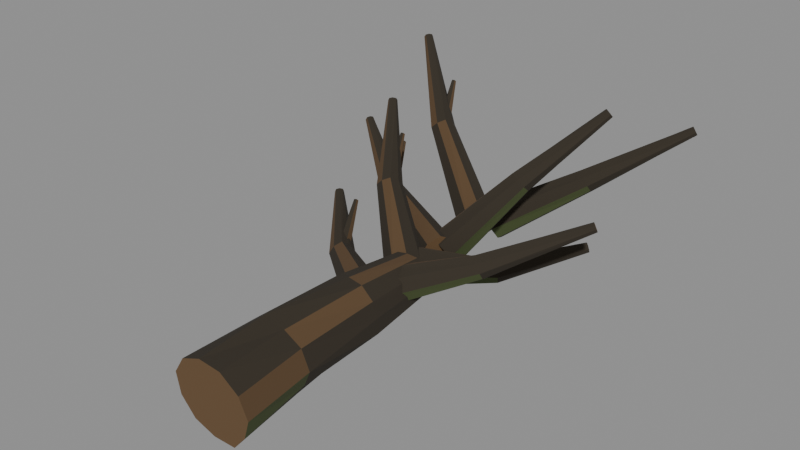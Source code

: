 # Source: wood_009b_high_branch_crown.blend  (saved by Blender 5.2.45; exported with 4.5.12 LTS)
import bpy
from mathutils import Matrix  # noqa: F401  (used for matrix-valued properties, if any)

bpy.ops.wm.read_factory_settings(use_empty=True)
scene = bpy.context.scene
scene.name = 'Scene'

# ---- materials (node trees are filled in below, after node groups)
mat_mat__wood_dark_bark = bpy.data.materials.new('mat__wood_dark_bark')
mat_mat__wood_dark_bark.diffuse_color = (0.02956, 0.02217, 0.01298, 1.0)
mat_mat__wood_bark_ochre = bpy.data.materials.new('mat__wood_bark_ochre')
mat_mat__wood_bark_ochre.diffuse_color = (0.09306, 0.05286, 0.02217, 1.0)
mat_mat__wood_warm_break = bpy.data.materials.new('mat__wood_warm_break')
mat_mat__wood_warm_break.diffuse_color = (0.1413, 0.08022, 0.0331, 1.0)
mat_mat__wood_algae_olive = bpy.data.materials.new('mat__wood_algae_olive')
mat_mat__wood_algae_olive.diffuse_color = (0.06125, 0.08228, 0.02416, 1.0)

# ---- material node trees
mat_mat__wood_dark_bark.use_nodes = True; mat_mat__wood_dark_bark.node_tree.nodes.clear()
_N = mat_mat__wood_dark_bark.node_tree.nodes; _L = mat_mat__wood_dark_bark.node_tree.links
n0 = _N.new('ShaderNodeBsdfPrincipled'); n0.name = 'Principled BSDF'; n0.location = (-200, 100)
n0.inputs[0].default_value = (0.02956, 0.02217, 0.01298, 1.0)
n0.inputs[2].default_value = 0.94
n0.inputs[10].default_value = 0.005
n1 = _N.new('ShaderNodeOutputMaterial'); n1.name = 'Material Output'; n1.location = (200, 100)
_L.new(n0.outputs[0], n1.inputs[0])
n1.is_active_output = True
mat_mat__wood_bark_ochre.use_nodes = True; mat_mat__wood_bark_ochre.node_tree.nodes.clear()
_N = mat_mat__wood_bark_ochre.node_tree.nodes; _L = mat_mat__wood_bark_ochre.node_tree.links
n0 = _N.new('ShaderNodeBsdfPrincipled'); n0.name = 'Principled BSDF'; n0.location = (-200, 100)
n0.inputs[0].default_value = (0.09306, 0.05286, 0.02217, 1.0)
n0.inputs[2].default_value = 0.94
n0.inputs[10].default_value = 0.005
n1 = _N.new('ShaderNodeOutputMaterial'); n1.name = 'Material Output'; n1.location = (200, 100)
_L.new(n0.outputs[0], n1.inputs[0])
n1.is_active_output = True
mat_mat__wood_warm_break.use_nodes = True; mat_mat__wood_warm_break.node_tree.nodes.clear()
_N = mat_mat__wood_warm_break.node_tree.nodes; _L = mat_mat__wood_warm_break.node_tree.links
n0 = _N.new('ShaderNodeBsdfPrincipled'); n0.name = 'Principled BSDF'; n0.location = (-200, 100)
n0.inputs[0].default_value = (0.1413, 0.08022, 0.0331, 1.0)
n0.inputs[2].default_value = 0.94
n0.inputs[10].default_value = 0.005
n1 = _N.new('ShaderNodeOutputMaterial'); n1.name = 'Material Output'; n1.location = (200, 100)
_L.new(n0.outputs[0], n1.inputs[0])
n1.is_active_output = True
mat_mat__wood_algae_olive.use_nodes = True; mat_mat__wood_algae_olive.node_tree.nodes.clear()
_N = mat_mat__wood_algae_olive.node_tree.nodes; _L = mat_mat__wood_algae_olive.node_tree.links
n0 = _N.new('ShaderNodeBsdfPrincipled'); n0.name = 'Principled BSDF'; n0.location = (-200, 100)
n0.inputs[0].default_value = (0.06125, 0.08228, 0.02416, 1.0)
n0.inputs[2].default_value = 0.94
n0.inputs[10].default_value = 0.005
n1 = _N.new('ShaderNodeOutputMaterial'); n1.name = 'Material Output'; n1.location = (200, 100)
_L.new(n0.outputs[0], n1.inputs[0])
n1.is_active_output = True

# ---- meshes
me_wood_009b_high_branch_crown__mesh = bpy.data.meshes.new('wood_009b_high_branch_crown__mesh')
me_wood_009b_high_branch_crown__mesh.from_pydata([(1.073, -4.7, 0.55), (0.8598, -4.642, 0.0004909), (0.4634, -4.594, -0.4592), (-0.1473, -4.593, -0.4687), (-0.698, -4.616, -0.2511), (-1.022, -4.669, 0.2514), (-1.047, -4.732, 0.8557), (-0.7, -4.785, 1.353), (-0.1501, -4.809, 1.588), (0.4499, -4.803, 1.53), (0.9058, -4.761, 1.129), (1.013, -2.875, 0.75), (0.7628, -2.797, 0.265), (0.4259, -2.719, -0.1602), (-0.1197, -2.682, -0.134), (-0.6583, -2.657, -0.01411), (-0.8589, -2.705, 0.4983), (-0.9749, -2.763, 1.034), (-0.594, -2.839, 1.425), (-0.1539, -2.912, 1.752), (0.3654, -2.927, 1.562), (0.8517, -2.931, 1.298), (1.033, -0.7403, 1.05), (0.9972, -0.6868, 0.605), (0.6178, -0.6145, 0.373), (0.1979, -0.551, 0.2659), (-0.1784, -0.5292, 0.4884), (-0.4562, -0.5323, 0.8267), (-0.4193, -0.5847, 1.261), (-0.2268, -0.6513, 1.65), (0.1846, -0.7169, 1.785), (0.6128, -0.7664, 1.757), (0.939, -0.7744, 1.465), (1.021, 1.044, 1.18), (0.9745, 1.073, 0.8629), (0.7056, 1.113, 0.6929), (0.4, 1.152, 0.5909), (0.1285, 1.167, 0.7697), (-0.08681, 1.171, 1.013), (-0.03237, 1.142, 1.33), (0.08682, 1.107, 1.631), (0.4, 1.069, 1.71), (0.7224, 1.035, 1.721), (0.9253, 1.033, 1.468), (0.532, 0.17, 1.1), (0.4472, 0.0357, 0.7529), (0.2556, -0.2538, 0.5746), (0.06617, -0.5316, 0.7637), (-0.03242, -0.6707, 1.1), (0.05787, -0.5283, 1.438), (0.2444, -0.2463, 1.618), (0.4394, 0.04015, 1.446), (-1.403, 1.25, 1.071), (-1.503, 1.174, 0.8695), (-1.646, 1.028, 0.7509), (-1.763, 0.8623, 0.8703), (-1.816, 0.7559, 1.071), (-1.721, 0.8268, 1.272), (-1.578, 0.9715, 1.394), (-1.461, 1.138, 1.271), (-3.014, 2.632, 1.7), (-3.053, 2.629, 1.615), (-3.123, 2.574, 1.584), (-3.18, 2.507, 1.616), (-3.184, 2.469, 1.7), (-3.146, 2.471, 1.784), (-3.077, 2.526, 1.812), (-3.017, 2.595, 1.787), (-1.452, 1.076, 1.071), (-1.57, 1.108, 0.9477), (-1.73, 1.037, 0.9396), (-1.766, 0.9265, 1.071), (-1.655, 0.8896, 1.197), (-1.498, 0.9637, 1.199), (-2.105, 2.177, 1.891), (-2.148, 2.187, 1.849), (-2.203, 2.163, 1.845), (-2.214, 2.125, 1.891), (-2.178, 2.109, 1.937), (-2.124, 2.138, 1.933), (0.5378, -0.1894, 1.1), (0.5217, 0.01789, 0.7719), (0.3718, 0.3298, 0.6224), (0.1453, 0.5931, 0.7706), (-0.03066, 0.6784, 1.1), (-0.03354, 0.4922, 1.442), (0.1281, 0.1701, 1.578), (0.3569, -0.1003, 1.436), (2.345, 1.239, 1.796), (2.335, 1.374, 1.603), (2.247, 1.564, 1.493), (2.096, 1.705, 1.605), (1.969, 1.763, 1.796), (1.983, 1.624, 1.986), (2.068, 1.435, 2.099), (2.22, 1.295, 1.986), (4.222, 2.958, 2.85), (4.233, 3.0, 2.767), (4.186, 3.078, 2.741), (4.122, 3.144, 2.766), (4.079, 3.141, 2.85), (4.07, 3.098, 2.931), (4.113, 3.021, 2.962), (4.178, 2.958, 2.932), (0.5755, 1.604, 1.1), (0.314, 1.599, 0.8123), (0.02115, 1.385, 0.6784), (-0.1149, 1.057, 0.821), (-0.06884, 0.8046, 1.1), (0.1877, 0.8119, 1.38), (0.4723, 1.021, 1.509), (0.6151, 1.343, 1.379), (-1.072, 2.674, 2.489), (-1.238, 2.681, 2.322), (-1.432, 2.584, 2.23), (-1.531, 2.392, 2.322), (-1.531, 2.224, 2.489), (-1.361, 2.223, 2.653), (-1.166, 2.313, 2.752), (-1.071, 2.507, 2.653), (-2.409, 4.07, 3.95), (-2.462, 4.097, 3.878), (-2.543, 4.056, 3.856), (-2.604, 3.987, 3.878), (-2.594, 3.927, 3.95), (-2.538, 3.902, 4.022), (-2.458, 3.945, 4.043), (-2.4, 4.012, 4.02), (-1.138, 2.528, 2.489), (-1.258, 2.558, 2.365), (-1.415, 2.486, 2.361), (-1.452, 2.377, 2.489), (-1.343, 2.339, 2.616), (-1.191, 2.415, 2.61), (-1.793, 3.627, 3.309), (-1.836, 3.636, 3.268), (-1.892, 3.613, 3.262), (-1.901, 3.576, 3.309), (-1.866, 3.559, 3.355), (-1.813, 3.588, 3.35), (0.5853, 1.214, 1.1), (0.4552, 1.317, 0.7532), (0.2159, 1.57, 0.5863), (0.002769, 1.839, 0.7587), (-0.08357, 1.984, 1.1), (0.05063, 1.875, 1.437), (0.283, 1.629, 1.597), (0.5075, 1.351, 1.455), (1.908, 2.616, 0.9324), (1.845, 2.712, 0.7262), (1.712, 2.87, 0.6105), (1.564, 3.012, 0.7291), (1.468, 3.088, 0.9324), (1.536, 2.987, 1.137), (1.668, 2.83, 1.253), (1.817, 2.686, 1.138), (3.334, 4.315, 1.48), (3.33, 4.351, 1.391), (3.27, 4.42, 1.364), (3.203, 4.478, 1.394), (3.164, 4.486, 1.48), (3.173, 4.447, 1.565), (3.23, 4.38, 1.596), (3.297, 4.322, 1.566), (0.4824, 2.922, 1.1), (0.3492, 2.791, 0.7558), (0.1669, 2.491, 0.5828), (0.0424, 2.167, 0.7594), (0.02957, 2.002, 1.1), (0.154, 2.12, 1.433), (0.3309, 2.41, 1.603), (0.4576, 2.733, 1.441), (-2.122, 3.976, 1.607), (-2.228, 3.901, 1.41), (-2.358, 3.742, 1.299), (-2.439, 3.552, 1.409), (-2.453, 3.426, 1.607), (-2.348, 3.498, 1.803), (-2.216, 3.657, 1.92), (-2.139, 3.846, 1.802), (-4.331, 5.345, 2.55), (-4.371, 5.342, 2.464), (-4.433, 5.274, 2.437), (-4.476, 5.197, 2.468), (-4.472, 5.152, 2.55), (-4.428, 5.162, 2.633), (-4.368, 5.227, 2.66), (-4.324, 5.303, 2.633), (-2.128, 3.776, 1.607), (-2.247, 3.806, 1.486), (-2.406, 3.737, 1.475), (-2.445, 3.625, 1.607), (-2.332, 3.586, 1.737), (-2.177, 3.665, 1.73), (-2.782, 4.877, 2.427), (-2.824, 4.886, 2.385), (-2.88, 4.863, 2.38), (-2.889, 4.825, 2.427), (-2.854, 4.809, 2.473), (-2.801, 4.838, 2.467), (0.6107, 2.445, 1.1), (0.6528, 2.731, 0.8594), (0.4991, 3.053, 0.7344), (0.1719, 3.219, 0.8491), (-0.123, 3.168, 1.1), (-0.1756, 2.873, 1.354), (0.007328, 2.554, 1.456), (0.3276, 2.383, 1.349), (1.714, 3.834, 2.803), (1.722, 4.01, 2.651), (1.627, 4.206, 2.56), (1.424, 4.286, 2.651), (1.245, 4.27, 2.803), (1.243, 4.09, 2.956), (1.337, 3.894, 3.047), (1.54, 3.814, 2.956), (2.938, 5.522, 4.45), (2.955, 5.582, 4.379), (2.899, 5.655, 4.358), (2.819, 5.703, 4.379), (2.761, 5.678, 4.45), (2.744, 5.618, 4.521), (2.802, 5.545, 4.542), (2.88, 5.5, 4.519), (0.5094, 4.546, 1.1), (0.2448, 4.505, 0.8218), (-0.02032, 4.257, 0.6823), (-0.09321, 3.911, 0.8309), (-0.0103, 3.653, 1.1), (0.2552, 3.698, 1.376), (0.508, 3.95, 1.499), (0.6153, 4.301, 1.386), (-1.709, 5.613, 2.961), (-1.878, 5.587, 2.798), (-2.057, 5.464, 2.7), (-2.119, 5.254, 2.796), (-2.088, 5.085, 2.961), (-1.917, 5.114, 3.123), (-1.739, 5.236, 3.222), (-1.681, 5.444, 3.123), (-3.571, 6.989, 4.7), (-3.631, 7.003, 4.628), (-3.704, 6.948, 4.603), (-3.751, 6.868, 4.627), (-3.729, 6.811, 4.7), (-3.669, 6.8, 4.77), (-3.598, 6.854, 4.794), (-3.553, 6.931, 4.77), (-1.739, 5.426, 2.961), (-1.855, 5.46, 2.836), (-2.011, 5.386, 2.835), (-2.051, 5.277, 2.961), (-1.942, 5.238, 3.089), (-1.787, 5.315, 3.085), (-2.39, 6.528, 3.781), (-2.434, 6.536, 3.739), (-2.489, 6.513, 3.735), (-2.499, 6.476, 3.781), (-2.464, 6.459, 3.827), (-2.411, 6.488, 3.822), (0.5229, 4.278, 1.1), (0.5805, 4.498, 0.7938), (0.4617, 4.837, 0.6402), (0.2025, 5.076, 0.8004), (-0.02365, 5.123, 1.1), (-0.07391, 4.898, 1.4), (0.04981, 4.571, 1.535), (0.2991, 4.312, 1.409), (2.371, 5.686, 2.362), (2.384, 5.839, 2.182), (2.311, 6.04, 2.078), (2.146, 6.175, 2.182), (1.998, 6.213, 2.362), (1.987, 6.059, 2.54), (2.056, 5.86, 2.648), (2.222, 5.729, 2.54), (4.271, 7.407, 3.75), (4.287, 7.456, 3.673), (4.244, 7.534, 3.649), (4.179, 7.599, 3.67), (4.128, 7.594, 3.75), (4.113, 7.544, 3.827), (4.154, 7.464, 3.857), (4.221, 7.402, 3.83)], [], [(0, 1, 12, 11), (1, 2, 13, 12), (2, 3, 14, 13), (3, 4, 15, 14), (4, 5, 16, 15), (5, 6, 17, 16), (6, 7, 18, 17), (7, 8, 19, 18), (8, 9, 20, 19), (9, 10, 21, 20), (10, 0, 11, 21), (11, 12, 23, 22), (12, 13, 24, 23), (13, 14, 25, 24), (14, 15, 26, 25), (15, 16, 27, 26), (16, 17, 28, 27), (17, 18, 29, 28), (18, 19, 30, 29), (19, 20, 31, 30), (20, 21, 32, 31), (21, 11, 22, 32), (22, 23, 34, 33), (23, 24, 35, 34), (24, 25, 36, 35), (25, 26, 37, 36), (26, 27, 38, 37), (27, 28, 39, 38), (28, 29, 40, 39), (29, 30, 41, 40), (30, 31, 42, 41), (31, 32, 43, 42), (32, 22, 33, 43), (10, 9, 8, 7, 6, 5, 4, 3, 2, 1, 0), (33, 34, 35, 36, 37, 38, 39, 40, 41, 42, 43), (44, 45, 53, 52), (45, 46, 54, 53), (46, 47, 55, 54), (47, 48, 56, 55), (48, 49, 57, 56), (49, 50, 58, 57), (50, 51, 59, 58), (51, 44, 52, 59), (52, 53, 61, 60), (53, 54, 62, 61), (54, 55, 63, 62), (55, 56, 64, 63), (56, 57, 65, 64), (57, 58, 66, 65), (58, 59, 67, 66), (59, 52, 60, 67), (51, 50, 49, 48, 47, 46, 45, 44), (60, 61, 62, 63, 64, 65, 66, 67), (68, 69, 75, 74), (69, 70, 76, 75), (70, 71, 77, 76), (71, 72, 78, 77), (72, 73, 79, 78), (73, 68, 74, 79), (73, 72, 71, 70, 69, 68), (74, 75, 76, 77, 78, 79), (80, 81, 89, 88), (81, 82, 90, 89), (82, 83, 91, 90), (83, 84, 92, 91), (84, 85, 93, 92), (85, 86, 94, 93), (86, 87, 95, 94), (87, 80, 88, 95), (88, 89, 97, 96), (89, 90, 98, 97), (90, 91, 99, 98), (91, 92, 100, 99), (92, 93, 101, 100), (93, 94, 102, 101), (94, 95, 103, 102), (95, 88, 96, 103), (87, 86, 85, 84, 83, 82, 81, 80), (96, 97, 98, 99, 100, 101, 102, 103), (104, 105, 113, 112), (105, 106, 114, 113), (106, 107, 115, 114), (107, 108, 116, 115), (108, 109, 117, 116), (109, 110, 118, 117), (110, 111, 119, 118), (111, 104, 112, 119), (112, 113, 121, 120), (113, 114, 122, 121), (114, 115, 123, 122), (115, 116, 124, 123), (116, 117, 125, 124), (117, 118, 126, 125), (118, 119, 127, 126), (119, 112, 120, 127), (111, 110, 109, 108, 107, 106, 105, 104), (120, 121, 122, 123, 124, 125, 126, 127), (128, 129, 135, 134), (129, 130, 136, 135), (130, 131, 137, 136), (131, 132, 138, 137), (132, 133, 139, 138), (133, 128, 134, 139), (133, 132, 131, 130, 129, 128), (134, 135, 136, 137, 138, 139), (140, 141, 149, 148), (141, 142, 150, 149), (142, 143, 151, 150), (143, 144, 152, 151), (144, 145, 153, 152), (145, 146, 154, 153), (146, 147, 155, 154), (147, 140, 148, 155), (148, 149, 157, 156), (149, 150, 158, 157), (150, 151, 159, 158), (151, 152, 160, 159), (152, 153, 161, 160), (153, 154, 162, 161), (154, 155, 163, 162), (155, 148, 156, 163), (147, 146, 145, 144, 143, 142, 141, 140), (156, 157, 158, 159, 160, 161, 162, 163), (164, 165, 173, 172), (165, 166, 174, 173), (166, 167, 175, 174), (167, 168, 176, 175), (168, 169, 177, 176), (169, 170, 178, 177), (170, 171, 179, 178), (171, 164, 172, 179), (172, 173, 181, 180), (173, 174, 182, 181), (174, 175, 183, 182), (175, 176, 184, 183), (176, 177, 185, 184), (177, 178, 186, 185), (178, 179, 187, 186), (179, 172, 180, 187), (171, 170, 169, 168, 167, 166, 165, 164), (180, 181, 182, 183, 184, 185, 186, 187), (188, 189, 195, 194), (189, 190, 196, 195), (190, 191, 197, 196), (191, 192, 198, 197), (192, 193, 199, 198), (193, 188, 194, 199), (193, 192, 191, 190, 189, 188), (194, 195, 196, 197, 198, 199), (200, 201, 209, 208), (201, 202, 210, 209), (202, 203, 211, 210), (203, 204, 212, 211), (204, 205, 213, 212), (205, 206, 214, 213), (206, 207, 215, 214), (207, 200, 208, 215), (208, 209, 217, 216), (209, 210, 218, 217), (210, 211, 219, 218), (211, 212, 220, 219), (212, 213, 221, 220), (213, 214, 222, 221), (214, 215, 223, 222), (215, 208, 216, 223), (207, 206, 205, 204, 203, 202, 201, 200), (216, 217, 218, 219, 220, 221, 222, 223), (224, 225, 233, 232), (225, 226, 234, 233), (226, 227, 235, 234), (227, 228, 236, 235), (228, 229, 237, 236), (229, 230, 238, 237), (230, 231, 239, 238), (231, 224, 232, 239), (232, 233, 241, 240), (233, 234, 242, 241), (234, 235, 243, 242), (235, 236, 244, 243), (236, 237, 245, 244), (237, 238, 246, 245), (238, 239, 247, 246), (239, 232, 240, 247), (231, 230, 229, 228, 227, 226, 225, 224), (240, 241, 242, 243, 244, 245, 246, 247), (248, 249, 255, 254), (249, 250, 256, 255), (250, 251, 257, 256), (251, 252, 258, 257), (252, 253, 259, 258), (253, 248, 254, 259), (253, 252, 251, 250, 249, 248), (254, 255, 256, 257, 258, 259), (260, 261, 269, 268), (261, 262, 270, 269), (262, 263, 271, 270), (263, 264, 272, 271), (264, 265, 273, 272), (265, 266, 274, 273), (266, 267, 275, 274), (267, 260, 268, 275), (268, 269, 277, 276), (269, 270, 278, 277), (270, 271, 279, 278), (271, 272, 280, 279), (272, 273, 281, 280), (273, 274, 282, 281), (274, 275, 283, 282), (275, 268, 276, 283), (267, 266, 265, 264, 263, 262, 261, 260), (276, 277, 278, 279, 280, 281, 282, 283)])
me_wood_009b_high_branch_crown__mesh.polygons.foreach_set('material_index', [3, 0, 0, 0, 0, 1, 0, 0, 0, 0, 1, 0, 0, 0, 0, 1, 0, 0, 0, 0, 1, 0, 0, 0, 0, 1, 0, 0, 0, 0, 1, 0, 0, 2, 2, 3, 0, 0, 0, 0, 1, 0, 0, 0, 0, 0, 0, 1, 0, 0, 0, 2, 2, 3, 0, 0, 0, 0, 1, 2, 2, 3, 0, 0, 0, 0, 1, 0, 0, 0, 0, 0, 0, 1, 0, 0, 0, 2, 2, 3, 0, 0, 0, 0, 1, 0, 0, 0, 0, 0, 0, 1, 0, 0, 0, 2, 2, 3, 0, 0, 0, 0, 1, 2, 2, 3, 0, 0, 0, 0, 1, 0, 0, 0, 0, 0, 0, 1, 0, 0, 0, 2, 2, 3, 0, 0, 0, 0, 1, 0, 0, 0, 0, 0, 0, 1, 0, 0, 0, 2, 2, 3, 0, 0, 0, 0, 1, 2, 2, 3, 0, 0, 0, 0, 1, 0, 0, 0, 0, 0, 0, 1, 0, 0, 0, 2, 2, 3, 0, 0, 0, 0, 1, 0, 0, 0, 0, 0, 0, 1, 0, 0, 0, 2, 2, 3, 0, 0, 0, 0, 1, 2, 2, 3, 0, 0, 0, 0, 1, 0, 0, 0, 0, 0, 0, 1, 0, 0, 0, 2, 2])
me_wood_009b_high_branch_crown__mesh.materials.append(mat_mat__wood_dark_bark)
me_wood_009b_high_branch_crown__mesh.materials.append(mat_mat__wood_bark_ochre)
me_wood_009b_high_branch_crown__mesh.materials.append(mat_mat__wood_warm_break)
me_wood_009b_high_branch_crown__mesh.materials.append(mat_mat__wood_algae_olive)
me_wood_009b_high_branch_crown__mesh.update()

# ---- objects
ob_wood_009b_high_branch_crown__mesh = bpy.data.objects.new('wood_009b_high_branch_crown__mesh', me_wood_009b_high_branch_crown__mesh)

# ---- transforms, parenting, visibility, modifiers, constraints
ob_wood_009b_high_branch_crown__mesh.location = (0.0, 0.0, 0.0)

# ---- collection membership
scene.collection.objects.link(ob_wood_009b_high_branch_crown__mesh)

# ---- scene / render settings (as saved in the file)
scene.frame_start = 1; scene.frame_end = 250; scene.frame_set(1)
scene.render.engine = 'BLENDER_EEVEE_NEXT'
scene.render.bake_bias = 0.0
scene.render.bake_samples = 0
scene.render.compositor_device = 'GPU'
scene.eevee.use_volume_custom_range = False
scene.eevee.fast_gi_thickness_near = 0.1
scene.eevee.fast_gi_thickness_far = 0.0
scene.eevee.ray_tracing_options.screen_trace_thickness = 0.1
bpy.context.view_layer.update()

# ---- added for rendering (the .blend has no active camera and no usable light): camera, sun + grey world if the file has none
cam_auto = bpy.data.cameras.new('AutoCamera')
cam_auto.lens = 50.0
cam_auto.sensor_width = 36.0
cam_auto.clip_end = 1000.0
ob_auto_camera = bpy.data.objects.new('AutoCamera', cam_auto)
scene.collection.objects.link(ob_auto_camera)
ob_auto_camera.location = (14.7802, -16.4545, 14.0624)
ob_auto_camera.rotation_euler = (1.09748, -7.21219e-08, 0.694738)
scene.camera = ob_auto_camera
light_auto_sun = bpy.data.lights.new('AutoSun', 'SUN')
light_auto_sun.energy = 3.0
light_auto_sun.angle = 0.0523599
ob_auto_sun = bpy.data.objects.new('AutoSun', light_auto_sun)
scene.collection.objects.link(ob_auto_sun)
ob_auto_sun.rotation_euler = (0.872665, 0.174533, 0.523599)
if scene.world is None:
    world_auto = bpy.data.worlds.new('AutoWorld')
    world_auto.color = (0.3, 0.3, 0.3)
    scene.world = world_auto
bpy.context.view_layer.update()
